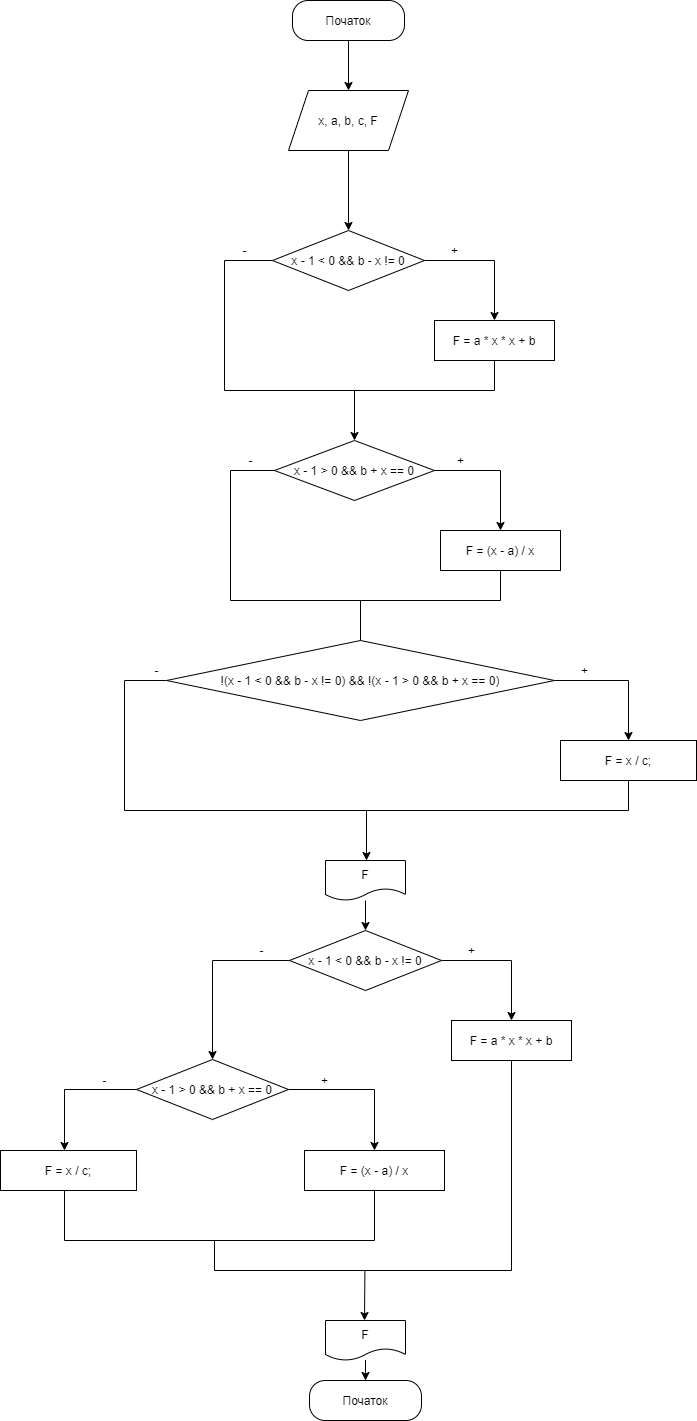

The diagram above was exported from draw.io. Its source (the exported page's mxGraphModel, read from the mxfile embedded in the PNG):
<mxGraphModel dx="2076" dy="1214" grid="1" gridSize="10" guides="1" tooltips="1" connect="1" arrows="1" fold="1" page="1" pageScale="1" pageWidth="827" pageHeight="1169" math="0" shadow="0">
  <root>
    <mxCell id="0" />
    <mxCell id="1" parent="0" />
    <mxCell id="uUxC-x1v_qbWuyB5EYkT-5" style="edgeStyle=orthogonalEdgeStyle;rounded=0;orthogonalLoop=1;jettySize=auto;html=1;entryX=0.5;entryY=0;entryDx=0;entryDy=0;" edge="1" parent="1" source="uUxC-x1v_qbWuyB5EYkT-1" target="uUxC-x1v_qbWuyB5EYkT-4">
      <mxGeometry relative="1" as="geometry" />
    </mxCell>
    <mxCell id="uUxC-x1v_qbWuyB5EYkT-1" value="Початок" style="rounded=1;whiteSpace=wrap;html=1;arcSize=39;" vertex="1" parent="1">
      <mxGeometry x="358" y="50" width="112" height="40" as="geometry" />
    </mxCell>
    <mxCell id="uUxC-x1v_qbWuyB5EYkT-7" value="" style="edgeStyle=orthogonalEdgeStyle;rounded=0;orthogonalLoop=1;jettySize=auto;html=1;" edge="1" parent="1" source="uUxC-x1v_qbWuyB5EYkT-4" target="uUxC-x1v_qbWuyB5EYkT-6">
      <mxGeometry relative="1" as="geometry" />
    </mxCell>
    <mxCell id="uUxC-x1v_qbWuyB5EYkT-4" value="x, a, b, c, F" style="shape=parallelogram;perimeter=parallelogramPerimeter;whiteSpace=wrap;html=1;fixedSize=1;" vertex="1" parent="1">
      <mxGeometry x="354" y="140" width="120" height="60" as="geometry" />
    </mxCell>
    <mxCell id="uUxC-x1v_qbWuyB5EYkT-8" style="edgeStyle=orthogonalEdgeStyle;rounded=0;orthogonalLoop=1;jettySize=auto;html=1;exitX=0;exitY=0.5;exitDx=0;exitDy=0;" edge="1" parent="1" source="uUxC-x1v_qbWuyB5EYkT-6">
      <mxGeometry relative="1" as="geometry">
        <mxPoint x="420" y="490" as="targetPoint" />
        <Array as="points">
          <mxPoint x="290" y="310" />
          <mxPoint x="290" y="440" />
        </Array>
      </mxGeometry>
    </mxCell>
    <mxCell id="uUxC-x1v_qbWuyB5EYkT-12" value="" style="edgeStyle=orthogonalEdgeStyle;rounded=0;orthogonalLoop=1;jettySize=auto;html=1;" edge="1" parent="1" source="uUxC-x1v_qbWuyB5EYkT-6" target="uUxC-x1v_qbWuyB5EYkT-11">
      <mxGeometry relative="1" as="geometry" />
    </mxCell>
    <mxCell id="uUxC-x1v_qbWuyB5EYkT-6" value="x - 1 &amp;lt; 0 &amp;amp;&amp;amp; b - x != 0" style="rhombus;whiteSpace=wrap;html=1;" vertex="1" parent="1">
      <mxGeometry x="338" y="280" width="152" height="60" as="geometry" />
    </mxCell>
    <mxCell id="uUxC-x1v_qbWuyB5EYkT-9" value="-" style="text;html=1;align=center;verticalAlign=middle;resizable=0;points=[];autosize=1;strokeColor=none;fillColor=none;" vertex="1" parent="1">
      <mxGeometry x="300" y="290" width="20" height="20" as="geometry" />
    </mxCell>
    <mxCell id="uUxC-x1v_qbWuyB5EYkT-13" style="edgeStyle=orthogonalEdgeStyle;rounded=0;orthogonalLoop=1;jettySize=auto;html=1;endArrow=none;endFill=0;" edge="1" parent="1" source="uUxC-x1v_qbWuyB5EYkT-11">
      <mxGeometry relative="1" as="geometry">
        <mxPoint x="420" y="440" as="targetPoint" />
        <Array as="points">
          <mxPoint x="560" y="440" />
        </Array>
      </mxGeometry>
    </mxCell>
    <mxCell id="uUxC-x1v_qbWuyB5EYkT-11" value="F = a * x * x + b" style="whiteSpace=wrap;html=1;" vertex="1" parent="1">
      <mxGeometry x="500" y="370" width="120" height="40" as="geometry" />
    </mxCell>
    <mxCell id="uUxC-x1v_qbWuyB5EYkT-14" value="+" style="text;html=1;align=center;verticalAlign=middle;resizable=0;points=[];autosize=1;strokeColor=none;fillColor=none;" vertex="1" parent="1">
      <mxGeometry x="510" y="290" width="20" height="20" as="geometry" />
    </mxCell>
    <mxCell id="uUxC-x1v_qbWuyB5EYkT-15" style="edgeStyle=orthogonalEdgeStyle;rounded=0;orthogonalLoop=1;jettySize=auto;html=1;exitX=0;exitY=0.5;exitDx=0;exitDy=0;" edge="1" parent="1" source="uUxC-x1v_qbWuyB5EYkT-17">
      <mxGeometry relative="1" as="geometry">
        <mxPoint x="426" y="700" as="targetPoint" />
        <Array as="points">
          <mxPoint x="296" y="520" />
          <mxPoint x="296" y="650" />
        </Array>
      </mxGeometry>
    </mxCell>
    <mxCell id="uUxC-x1v_qbWuyB5EYkT-16" value="" style="edgeStyle=orthogonalEdgeStyle;rounded=0;orthogonalLoop=1;jettySize=auto;html=1;" edge="1" parent="1" source="uUxC-x1v_qbWuyB5EYkT-17" target="uUxC-x1v_qbWuyB5EYkT-20">
      <mxGeometry relative="1" as="geometry" />
    </mxCell>
    <mxCell id="uUxC-x1v_qbWuyB5EYkT-17" value="x - 1 &amp;gt; 0 &amp;amp;&amp;amp; b + x == 0" style="rhombus;whiteSpace=wrap;html=1;" vertex="1" parent="1">
      <mxGeometry x="340" y="490" width="160" height="60" as="geometry" />
    </mxCell>
    <mxCell id="uUxC-x1v_qbWuyB5EYkT-18" value="-" style="text;html=1;align=center;verticalAlign=middle;resizable=0;points=[];autosize=1;strokeColor=none;fillColor=none;" vertex="1" parent="1">
      <mxGeometry x="306" y="500" width="20" height="20" as="geometry" />
    </mxCell>
    <mxCell id="uUxC-x1v_qbWuyB5EYkT-19" style="edgeStyle=orthogonalEdgeStyle;rounded=0;orthogonalLoop=1;jettySize=auto;html=1;endArrow=none;endFill=0;" edge="1" parent="1" source="uUxC-x1v_qbWuyB5EYkT-20">
      <mxGeometry relative="1" as="geometry">
        <mxPoint x="426" y="650" as="targetPoint" />
        <Array as="points">
          <mxPoint x="566" y="650" />
        </Array>
      </mxGeometry>
    </mxCell>
    <mxCell id="uUxC-x1v_qbWuyB5EYkT-20" value="F = (x - a) / x" style="whiteSpace=wrap;html=1;" vertex="1" parent="1">
      <mxGeometry x="506" y="580" width="120" height="40" as="geometry" />
    </mxCell>
    <mxCell id="uUxC-x1v_qbWuyB5EYkT-21" value="+" style="text;html=1;align=center;verticalAlign=middle;resizable=0;points=[];autosize=1;strokeColor=none;fillColor=none;" vertex="1" parent="1">
      <mxGeometry x="516" y="500" width="20" height="20" as="geometry" />
    </mxCell>
    <mxCell id="uUxC-x1v_qbWuyB5EYkT-29" style="edgeStyle=orthogonalEdgeStyle;rounded=0;orthogonalLoop=1;jettySize=auto;html=1;exitX=0;exitY=0.5;exitDx=0;exitDy=0;" edge="1" parent="1" source="uUxC-x1v_qbWuyB5EYkT-31">
      <mxGeometry relative="1" as="geometry">
        <mxPoint x="432" y="910" as="targetPoint" />
        <Array as="points">
          <mxPoint x="190" y="730" />
          <mxPoint x="190" y="860" />
          <mxPoint x="432" y="860" />
        </Array>
      </mxGeometry>
    </mxCell>
    <mxCell id="uUxC-x1v_qbWuyB5EYkT-30" value="" style="edgeStyle=orthogonalEdgeStyle;rounded=0;orthogonalLoop=1;jettySize=auto;html=1;" edge="1" parent="1" source="uUxC-x1v_qbWuyB5EYkT-31" target="uUxC-x1v_qbWuyB5EYkT-34">
      <mxGeometry relative="1" as="geometry">
        <Array as="points">
          <mxPoint x="694" y="730" />
        </Array>
      </mxGeometry>
    </mxCell>
    <mxCell id="uUxC-x1v_qbWuyB5EYkT-31" value="!(x - 1 &amp;lt; 0 &amp;amp;&amp;amp; b - x != 0) &amp;amp;&amp;amp; !(x - 1 &amp;gt; 0 &amp;amp;&amp;amp; b + x == 0)" style="rhombus;whiteSpace=wrap;html=1;" vertex="1" parent="1">
      <mxGeometry x="232" y="690" width="388" height="80" as="geometry" />
    </mxCell>
    <mxCell id="uUxC-x1v_qbWuyB5EYkT-32" value="-" style="text;html=1;align=center;verticalAlign=middle;resizable=0;points=[];autosize=1;strokeColor=none;fillColor=none;" vertex="1" parent="1">
      <mxGeometry x="212" y="710" width="20" height="20" as="geometry" />
    </mxCell>
    <mxCell id="uUxC-x1v_qbWuyB5EYkT-33" style="edgeStyle=orthogonalEdgeStyle;rounded=0;orthogonalLoop=1;jettySize=auto;html=1;endArrow=none;endFill=0;exitX=0.5;exitY=1;exitDx=0;exitDy=0;" edge="1" parent="1" source="uUxC-x1v_qbWuyB5EYkT-34">
      <mxGeometry relative="1" as="geometry">
        <mxPoint x="432" y="860" as="targetPoint" />
        <Array as="points">
          <mxPoint x="694" y="860" />
        </Array>
      </mxGeometry>
    </mxCell>
    <mxCell id="uUxC-x1v_qbWuyB5EYkT-34" value="F = x / c;" style="whiteSpace=wrap;html=1;" vertex="1" parent="1">
      <mxGeometry x="626" y="790" width="136" height="40" as="geometry" />
    </mxCell>
    <mxCell id="uUxC-x1v_qbWuyB5EYkT-35" value="+" style="text;html=1;align=center;verticalAlign=middle;resizable=0;points=[];autosize=1;strokeColor=none;fillColor=none;" vertex="1" parent="1">
      <mxGeometry x="640" y="710" width="20" height="20" as="geometry" />
    </mxCell>
    <mxCell id="uUxC-x1v_qbWuyB5EYkT-51" style="edgeStyle=orthogonalEdgeStyle;rounded=0;orthogonalLoop=1;jettySize=auto;html=1;entryX=0.5;entryY=0;entryDx=0;entryDy=0;endArrow=classic;endFill=1;" edge="1" parent="1" source="uUxC-x1v_qbWuyB5EYkT-36" target="uUxC-x1v_qbWuyB5EYkT-45">
      <mxGeometry relative="1" as="geometry" />
    </mxCell>
    <mxCell id="uUxC-x1v_qbWuyB5EYkT-36" value="F" style="shape=document;whiteSpace=wrap;html=1;boundedLbl=1;" vertex="1" parent="1">
      <mxGeometry x="391" y="910" width="80" height="40" as="geometry" />
    </mxCell>
    <mxCell id="uUxC-x1v_qbWuyB5EYkT-44" value="" style="edgeStyle=orthogonalEdgeStyle;rounded=0;orthogonalLoop=1;jettySize=auto;html=1;" edge="1" parent="1" source="uUxC-x1v_qbWuyB5EYkT-45" target="uUxC-x1v_qbWuyB5EYkT-48">
      <mxGeometry relative="1" as="geometry" />
    </mxCell>
    <mxCell id="uUxC-x1v_qbWuyB5EYkT-53" value="" style="edgeStyle=orthogonalEdgeStyle;rounded=0;orthogonalLoop=1;jettySize=auto;html=1;endArrow=classic;endFill=1;" edge="1" parent="1" source="uUxC-x1v_qbWuyB5EYkT-45" target="uUxC-x1v_qbWuyB5EYkT-52">
      <mxGeometry relative="1" as="geometry" />
    </mxCell>
    <mxCell id="uUxC-x1v_qbWuyB5EYkT-45" value="x - 1 &amp;lt; 0 &amp;amp;&amp;amp; b - x != 0" style="rhombus;whiteSpace=wrap;html=1;" vertex="1" parent="1">
      <mxGeometry x="355" y="980" width="152" height="60" as="geometry" />
    </mxCell>
    <mxCell id="uUxC-x1v_qbWuyB5EYkT-46" value="-" style="text;html=1;align=center;verticalAlign=middle;resizable=0;points=[];autosize=1;strokeColor=none;fillColor=none;" vertex="1" parent="1">
      <mxGeometry x="317" y="990" width="20" height="20" as="geometry" />
    </mxCell>
    <mxCell id="uUxC-x1v_qbWuyB5EYkT-54" style="edgeStyle=orthogonalEdgeStyle;rounded=0;orthogonalLoop=1;jettySize=auto;html=1;endArrow=none;endFill=0;" edge="1" parent="1" source="uUxC-x1v_qbWuyB5EYkT-48">
      <mxGeometry relative="1" as="geometry">
        <mxPoint x="280" y="1320" as="targetPoint" />
        <Array as="points">
          <mxPoint x="577" y="1320" />
        </Array>
      </mxGeometry>
    </mxCell>
    <mxCell id="uUxC-x1v_qbWuyB5EYkT-48" value="F = a * x * x + b" style="whiteSpace=wrap;html=1;" vertex="1" parent="1">
      <mxGeometry x="517" y="1070" width="120" height="40" as="geometry" />
    </mxCell>
    <mxCell id="uUxC-x1v_qbWuyB5EYkT-49" value="+" style="text;html=1;align=center;verticalAlign=middle;resizable=0;points=[];autosize=1;strokeColor=none;fillColor=none;" vertex="1" parent="1">
      <mxGeometry x="527" y="990" width="20" height="20" as="geometry" />
    </mxCell>
    <mxCell id="uUxC-x1v_qbWuyB5EYkT-57" value="" style="edgeStyle=orthogonalEdgeStyle;rounded=0;orthogonalLoop=1;jettySize=auto;html=1;endArrow=classic;endFill=1;" edge="1" parent="1" source="uUxC-x1v_qbWuyB5EYkT-52" target="uUxC-x1v_qbWuyB5EYkT-56">
      <mxGeometry relative="1" as="geometry" />
    </mxCell>
    <mxCell id="uUxC-x1v_qbWuyB5EYkT-59" style="edgeStyle=orthogonalEdgeStyle;rounded=0;orthogonalLoop=1;jettySize=auto;html=1;endArrow=classic;endFill=1;" edge="1" parent="1" source="uUxC-x1v_qbWuyB5EYkT-52">
      <mxGeometry relative="1" as="geometry">
        <mxPoint x="130" y="1200" as="targetPoint" />
      </mxGeometry>
    </mxCell>
    <mxCell id="uUxC-x1v_qbWuyB5EYkT-52" value="x - 1 &amp;gt; 0 &amp;amp;&amp;amp; b + x == 0" style="rhombus;whiteSpace=wrap;html=1;" vertex="1" parent="1">
      <mxGeometry x="202" y="1109" width="152" height="60" as="geometry" />
    </mxCell>
    <mxCell id="uUxC-x1v_qbWuyB5EYkT-64" style="edgeStyle=orthogonalEdgeStyle;rounded=0;orthogonalLoop=1;jettySize=auto;html=1;endArrow=none;endFill=0;" edge="1" parent="1" source="uUxC-x1v_qbWuyB5EYkT-56">
      <mxGeometry relative="1" as="geometry">
        <mxPoint x="280" y="1290" as="targetPoint" />
        <Array as="points">
          <mxPoint x="440" y="1290" />
        </Array>
      </mxGeometry>
    </mxCell>
    <mxCell id="uUxC-x1v_qbWuyB5EYkT-56" value="&lt;span&gt;F = (x - a) / x&lt;/span&gt;" style="whiteSpace=wrap;html=1;" vertex="1" parent="1">
      <mxGeometry x="370" y="1200" width="140" height="40" as="geometry" />
    </mxCell>
    <mxCell id="uUxC-x1v_qbWuyB5EYkT-58" value="+" style="text;html=1;align=center;verticalAlign=middle;resizable=0;points=[];autosize=1;strokeColor=none;fillColor=none;" vertex="1" parent="1">
      <mxGeometry x="380" y="1120" width="20" height="20" as="geometry" />
    </mxCell>
    <mxCell id="uUxC-x1v_qbWuyB5EYkT-61" value="-" style="text;html=1;align=center;verticalAlign=middle;resizable=0;points=[];autosize=1;strokeColor=none;fillColor=none;" vertex="1" parent="1">
      <mxGeometry x="160" y="1120" width="20" height="20" as="geometry" />
    </mxCell>
    <mxCell id="uUxC-x1v_qbWuyB5EYkT-63" style="edgeStyle=orthogonalEdgeStyle;rounded=0;orthogonalLoop=1;jettySize=auto;html=1;endArrow=none;endFill=0;" edge="1" parent="1" source="uUxC-x1v_qbWuyB5EYkT-62">
      <mxGeometry relative="1" as="geometry">
        <mxPoint x="280" y="1320" as="targetPoint" />
        <Array as="points">
          <mxPoint x="130" y="1290" />
        </Array>
      </mxGeometry>
    </mxCell>
    <mxCell id="uUxC-x1v_qbWuyB5EYkT-62" value="F = x / c;" style="whiteSpace=wrap;html=1;" vertex="1" parent="1">
      <mxGeometry x="66" y="1200" width="136" height="40" as="geometry" />
    </mxCell>
    <mxCell id="uUxC-x1v_qbWuyB5EYkT-65" value="" style="endArrow=classic;html=1;" edge="1" parent="1">
      <mxGeometry width="50" height="50" relative="1" as="geometry">
        <mxPoint x="430.41" y="1320" as="sourcePoint" />
        <mxPoint x="430" y="1370" as="targetPoint" />
      </mxGeometry>
    </mxCell>
    <mxCell id="uUxC-x1v_qbWuyB5EYkT-68" style="edgeStyle=orthogonalEdgeStyle;rounded=0;orthogonalLoop=1;jettySize=auto;html=1;entryX=0.5;entryY=0;entryDx=0;entryDy=0;endArrow=classic;endFill=1;" edge="1" parent="1" source="uUxC-x1v_qbWuyB5EYkT-66" target="uUxC-x1v_qbWuyB5EYkT-67">
      <mxGeometry relative="1" as="geometry" />
    </mxCell>
    <mxCell id="uUxC-x1v_qbWuyB5EYkT-66" value="F" style="shape=document;whiteSpace=wrap;html=1;boundedLbl=1;" vertex="1" parent="1">
      <mxGeometry x="391" y="1370" width="80" height="40" as="geometry" />
    </mxCell>
    <mxCell id="uUxC-x1v_qbWuyB5EYkT-67" value="Початок" style="rounded=1;whiteSpace=wrap;html=1;arcSize=39;" vertex="1" parent="1">
      <mxGeometry x="375" y="1430" width="112" height="40" as="geometry" />
    </mxCell>
  </root>
</mxGraphModel>